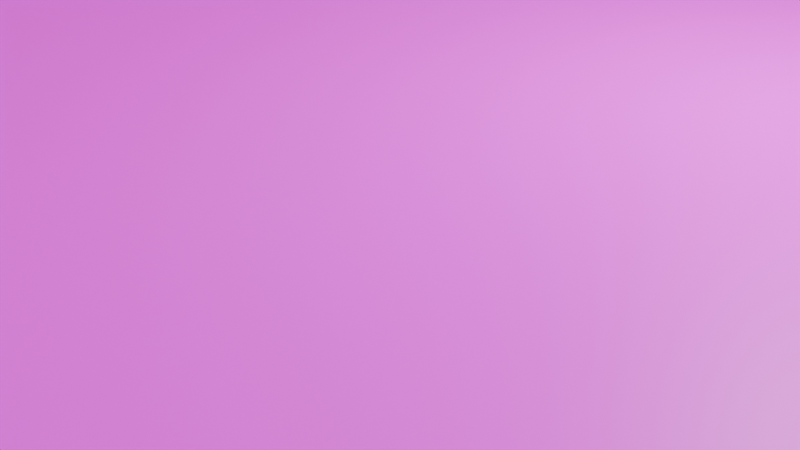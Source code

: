 # Source: Stage.blend  (saved by Blender 4.1.24; exported with 4.5.12 LTS)
import bpy
from mathutils import Matrix  # noqa: F401  (used for matrix-valued properties, if any)

bpy.ops.wm.read_factory_settings(use_empty=True)
scene = bpy.context.scene
scene.name = 'Scene'

# ---- collections
col_collection = bpy.data.collections.new('Collection'); scene.collection.children.link(col_collection)

# ---- images (referenced by path relative to the original .blend; pixels are not part of the script)
import os
ASSET_DIR = os.environ.get("B2B_ASSET_DIR", "")  # directory of the original .blend (textures are referenced by path, not embedded)
HERE = os.path.dirname(os.path.abspath(__file__))  # packed textures are extracted next to this script under _unpacked/

def load_image(name, relpath, width, height, colorspace="sRGB"):
    """Load a texture the original file referenced (path relative to the .blend, or extracted next to this script)."""
    p = next((c for c in (os.path.join(HERE, relpath), os.path.join(ASSET_DIR, relpath)) if relpath and os.path.exists(c)), "")
    if p:
        img = bpy.data.images.load(p, check_existing=True)
        img.name = name
    else:  # same state as the original file: an image datablock whose file is absent (Cycles renders it pink)
        img = bpy.data.images.new(name, width, height)
        img.source = "FILE"
        img.filepath = "//" + (relpath or name)
    img.colorspace_settings.name = colorspace
    return img
img_stage_uvcolor_png = load_image('Stage-UVColor.png', 'Texeture/Stage-UVColor.png', 1024, 1024, 'sRGB')
img_stair = load_image('Stair', '', 1024, 1024, 'sRGB')

# ---- materials (node trees are filled in below, after node groups)
mat_material = bpy.data.materials.new('Material')
mat_material.alpha_threshold = 0.0
mat_material.use_transparent_shadow = False
mat_material.roughness = 0.5
mat_material.line_color = (0.0, 0.0, 0.0, 1.0)
mat_material_002 = bpy.data.materials.new('Material.002')
mat_material_002.use_transparent_shadow = False

# ---- material node trees
mat_material.use_nodes = True; mat_material.node_tree.nodes.clear()
_N = mat_material.node_tree.nodes; _L = mat_material.node_tree.links
n0 = _N.new('ShaderNodeOutputMaterial'); n0.name = 'Material Output'; n0.location = (300, 300)
n1 = _N.new('ShaderNodeBsdfPrincipled'); n1.name = 'Principled BSDF'; n1.location = (10, 300)
n1.inputs[3].default_value = 1.45
n2 = _N.new('ShaderNodeTexImage'); n2.name = 'Image Texture'; n2.location = (-280, 275)
n2.image = img_stage_uvcolor_png
_L.new(n1.outputs[0], n0.inputs[0])
_L.new(n2.outputs[0], n1.inputs[0])
n0.is_active_output = True
mat_material_002.use_nodes = True; mat_material_002.node_tree.nodes.clear()
_N = mat_material_002.node_tree.nodes; _L = mat_material_002.node_tree.links
n0 = _N.new('ShaderNodeBsdfPrincipled'); n0.name = 'Principled BSDF'; n0.location = (10, 300)
n1 = _N.new('ShaderNodeOutputMaterial'); n1.name = 'Material Output'; n1.location = (300, 300)
n2 = _N.new('ShaderNodeTexImage'); n2.name = 'Image Texture'; n2.location = (-280, 275)
n2.image = img_stair
_L.new(n0.outputs[0], n1.inputs[0])
_L.new(n2.outputs[0], n0.inputs[0])
n1.is_active_output = True

# ---- world
world_world = bpy.data.worlds.new('World'); scene.world = world_world
world_world.use_nodes = True; world_world.node_tree.nodes.clear()
_N = world_world.node_tree.nodes; _L = world_world.node_tree.links
n0 = _N.new('ShaderNodeOutputWorld'); n0.name = 'World Output'; n0.location = (300, 300)
n1 = _N.new('ShaderNodeBackground'); n1.name = 'Background'; n1.location = (10, 300)
n2 = _N.new('ShaderNodeTexImage'); n2.name = 'Image Texture'; n2.location = (-280, 275)
n2.image = img_stair
_L.new(n1.outputs[0], n0.inputs[0])
_L.new(n2.outputs[0], n1.inputs[0])
n0.is_active_output = True
world_world.color = (0.05088, 0.05088, 0.05088)
world_world.use_sun_shadow = False
world_world.sun_shadow_jitter_overblur = 0.0

# ---- cameras
cam_camera = bpy.data.cameras.new('Camera')
cam_camera.clip_end = 100.0
cam_camera.ortho_scale = 7.314

# ---- lights
light_light = bpy.data.lights.new('Light', 'POINT')
light_light.transmission_factor = 0.0
light_light.energy = 1000.0
light_light.shadow_soft_size = 0.1
light_light.shadow_maximum_resolution = 0.006
light_light.use_absolute_resolution = True

# ---- meshes
me_cube = bpy.data.meshes.new('Cube')
me_cube.from_pydata([(1.5, 2.0, 1.0), (1.5, 2.0, -1.0), (1.403, -0.9355, 1.0), (1.5, -1.0, -1.0), (-1.5, 2.0, 1.0), (-1.5, 2.0, -1.0), (-1.403, -0.9355, 1.0), (-1.5, -1.0, -1.0), (-1.5, -1.49e-08, -1.0), (1.403, -0.0645, 1.0), (-1.403, -0.0645, 1.0), (1.5, -1.49e-08, -1.0), (3.0, 2.0, 1.0), (3.0, 2.0, -1.0), (3.0, 5.96e-08, -1.0), (3.0, 5.96e-08, 1.0), (-3.0, 2.0, 1.0), (-3.0, 2.0, -1.0), (-3.0, 5.96e-08, 1.0), (-3.0, 5.96e-08, -1.0), (1.5, -1.0, 1.0), (-1.5, -1.0, 1.0), (1.5, -1.49e-08, 1.0), (-1.5, -1.49e-08, 1.0), (1.5, -1.0, 2.313), (-1.5, -1.0, 2.313), (1.5, -1.49e-08, 2.313), (-1.5, -1.49e-08, 2.313), (1.403, -0.9355, 2.313), (-1.403, -0.9355, 2.313), (1.403, -0.0645, 2.313), (-1.403, -0.0645, 2.313), (-1.5, -1.0, 1.53), (1.5, -1.0, 1.53), (1.403, -0.9355, 1.53), (1.403, -0.0645, 1.53), (1.5, -1.49e-08, 1.53), (-1.403, -0.0645, 1.53), (-1.403, -0.9355, 1.53), (-1.5, -1.49e-08, 1.53), (1.522, -1.007, 1.526), (1.522, -1.007, 2.064), (-1.522, -1.007, 2.064), (1.522, 0.007403, 2.064), (-1.522, 0.007403, 2.064), (-1.522, -1.007, 1.526), (1.522, 0.007403, 1.526), (-1.522, 0.007403, 1.526)], [], [(9, 10, 6, 2), (3, 20, 21, 7), (23, 4, 16, 18), (8, 11, 3, 7), (11, 22, 20, 3), (5, 4, 0, 1), (22, 11, 14, 15), (5, 1, 11, 8), (7, 21, 23, 8), (0, 4, 23, 22), (13, 12, 15, 14), (1, 0, 12, 13), (0, 22, 15, 12), (11, 1, 13, 14), (19, 18, 16, 17), (8, 23, 18, 19), (4, 5, 17, 16), (5, 8, 19, 17), (36, 35, 30, 26), (35, 34, 28, 30), (25, 27, 44, 42), (10, 9, 22, 23), (28, 29, 25, 24), (30, 28, 24, 26), (29, 31, 27, 25), (39, 32, 45, 47), (38, 37, 31, 29), (33, 36, 46, 40), (34, 38, 29, 28), (37, 39, 27, 31), (10, 23, 39, 37), (2, 6, 38, 34), (23, 21, 32, 39), (6, 10, 37, 38), (20, 22, 36, 33), (21, 20, 33, 32), (9, 2, 34, 35), (22, 9, 35, 36), (45, 40, 41, 42), (40, 46, 43, 41), (47, 45, 42, 44), (24, 25, 42, 41), (36, 26, 43, 46), (32, 33, 40, 45), (27, 39, 47, 44), (26, 24, 41, 43)])
_uv = me_cube.uv_layers.new(name='UVMap')
_uv.uv.foreach_set('vector', [0.5081, 0.633, 0.7419, 0.633, 0.7419, 0.7419, 0.5081, 0.7419, 0.3116, 0.2608, 0.3116, 0.01082, 0.6866, 0.01082, 0.6866, 0.2608, 0.3337, 0.00406, 0.3299, 0.4454, -0.001153, 0.4425, 0.002696, 0.001173, 8.656e-05, 0.625, 0.25, 0.625, 0.25, 0.75, 8.656e-05, 0.75, 0.1866, 0.2608, 0.1866, 0.01082, 0.3116, 0.01082, 0.3116, 0.2608, 0.25, 0.25, 0.5, 0.25, 0.5, 0.5, 0.25, 0.5, 0.1866, 0.01082, 0.1866, 0.2608, -0.0008734, 0.2608, -0.0008735, 0.01082, 8.656e-05, 0.5, 0.25, 0.5, 0.25, 0.625, 8.656e-05, 0.625, 0.6866, 0.2608, 0.6866, 0.01082, 0.8115, 0.01082, 0.8115, 0.2608, 0.9966, 0.4485, 0.6642, 0.4456, 0.668, 0.00552, 1.0, 0.008418, 0.25, 0.5, 0.5, 0.5, 0.5, 0.625, 0.25, 0.625, 0.25, 0.5, 0.5, 0.5, 0.5, 0.5, 0.25, 0.5, 0.6662, 0.006598, 0.6624, 0.448, 0.3313, 0.4451, 0.3352, 0.003711, 0.25, 0.625, 0.25, 0.5, 0.25, 0.5, 0.25, 0.625, 0.25, 0.1251, 0.5, 0.1251, 0.5, 0.25, 0.25, 0.25, 0.8115, 0.2608, 0.8115, 0.01082, 0.999, 0.01082, 0.999, 0.2608, 0.5, 0.25, 0.25, 0.25, 0.25, 0.25, 0.5, 0.25, 8.656e-05, 0.5, 8.656e-05, 0.625, 8.656e-05, 0.625, 8.656e-05, 0.5, 0.5, 0.625, 0.5081, 0.633, 0.5081, 0.633, 0.5, 0.625, 0.5081, 0.633, 0.5081, 0.7419, 0.5081, 0.7419, 0.5081, 0.633, 0.75, 0.75, 0.75, 0.625, 0.75, 0.625, 0.75, 0.75, 0.7419, 0.633, 0.5081, 0.633, 0.5, 0.625, 0.75, 0.625, 0.5081, 0.7419, 0.7419, 0.7419, 0.75, 0.75, 0.5, 0.75, 0.5081, 0.633, 0.5081, 0.7419, 0.5, 0.75, 0.5, 0.625, 0.7419, 0.7419, 0.7419, 0.633, 0.75, 0.625, 0.75, 0.75, 0.5, 0.1251, 0.5, 8.659e-05, 0.5, 8.659e-05, 0.5, 0.1251, 0.7419, 0.7419, 0.7419, 0.633, 0.7419, 0.633, 0.7419, 0.7419, 0.5, 0.75, 0.5, 0.625, 0.5, 0.625, 0.5, 0.75, 0.5081, 0.7419, 0.7419, 0.7419, 0.7419, 0.7419, 0.5081, 0.7419, 0.7419, 0.633, 0.75, 0.625, 0.75, 0.625, 0.7419, 0.633, 0.7419, 0.633, 0.75, 0.625, 0.75, 0.625, 0.7419, 0.633, 0.5081, 0.7419, 0.7419, 0.7419, 0.7419, 0.7419, 0.5081, 0.7419, 0.5, 0.1251, 0.5, 8.659e-05, 0.5, 8.659e-05, 0.5, 0.1251, 0.7419, 0.7419, 0.7419, 0.633, 0.7419, 0.633, 0.7419, 0.7419, 0.5, 0.75, 0.5, 0.625, 0.5, 0.625, 0.5, 0.75, 0.5, 0.9999, 0.5, 0.75, 0.5, 0.75, 0.5, 0.9999, 0.5081, 0.633, 0.5081, 0.7419, 0.5081, 0.7419, 0.5081, 0.633, 0.5, 0.625, 0.5081, 0.633, 0.5081, 0.633, 0.5, 0.625, 0.5, 0.9999, 0.5, 0.75, 0.5, 0.75, 0.5, 0.9999, 0.5, 0.75, 0.5, 0.625, 0.5, 0.625, 0.5, 0.75, 0.5, 0.1251, 0.5, 8.659e-05, 0.5, 8.659e-05, 0.5, 0.1251, 0.5, 0.75, 0.75, 0.75, 0.75, 0.75, 0.5, 0.75, 0.5, 0.625, 0.5, 0.625, 0.5, 0.625, 0.5, 0.625, 0.5, 0.9999, 0.5, 0.75, 0.5, 0.75, 0.5, 0.9999, 0.75, 0.625, 0.75, 0.625, 0.75, 0.625, 0.75, 0.625, 0.5, 0.625, 0.5, 0.75, 0.5, 0.75, 0.5, 0.625])
me_cube.materials.append(mat_material)
me_cube.use_mirror_vertex_groups = False
me_cube.update()
me_cube_005 = bpy.data.meshes.new('Cube.005')
me_cube_005.from_pydata([(-1.0, -1.0, -1.389), (-1.0, 1.161, -1.389), (-1.0, 1.161, 1.0), (1.0, -1.0, -1.389), (1.0, 1.161, -1.389), (1.0, 1.161, 1.0), (-1.0, -1.0, -0.6583), (-1.0, 0.6583, 1.0), (-1.0, -0.4472, -0.6583), (-1.0, -0.4472, -0.1055), (-1.0, 0.1055, -0.1055), (-1.0, 0.1055, 0.4472), (-1.0, 0.6583, 0.4472), (1.0, 0.6583, 1.0), (1.0, -1.0, -0.6583), (1.0, 0.6583, 0.4472), (1.0, 0.1055, 0.4472), (1.0, 0.1055, -0.1055), (1.0, -0.4472, -0.1055), (1.0, -0.4472, -0.6583), (1.0, -1.0, -0.8414), (-1.0, -1.0, -0.8414), (1.0, -0.4472, -0.2437), (-1.0, -0.4472, -0.2437), (1.0, 0.1055, 0.3244), (-1.0, 0.1055, 0.3244), (1.0, 0.6583, 0.8372), (-1.0, 0.6583, 0.8372), (0.9776, 0.5629, 0.8372), (0.9776, 0.5629, 1.0), (-0.9776, 0.5629, 1.0), (-0.9776, 0.01018, 0.4472), (0.9776, 0.01018, 0.4472), (0.9776, 0.01018, 0.3244), (-0.9776, -0.5426, -0.1055), (0.9776, -0.5426, -0.1055), (0.9776, -0.5426, -0.2437), (-0.9776, -1.095, -0.6583), (0.9776, -1.095, -0.6583), (0.9776, -1.095, -0.8414), (-0.9776, -1.095, -0.8414), (-0.9776, -0.5426, -0.2437), (-0.9776, 0.01018, 0.3244), (-0.9776, 0.5629, 0.8372)], [], [(11, 31, 32, 16, 15, 12), (1, 2, 5, 4), (0, 21, 6, 8, 23, 9, 10, 25, 11, 12, 27, 7, 2, 1), (1, 4, 3, 0), (4, 5, 13, 26, 15, 16, 24, 17, 18, 22, 19, 14, 20, 3), (26, 27, 12, 15), (9, 34, 35, 18, 17, 10), (24, 25, 10, 17), (6, 37, 38, 14, 19, 8), (22, 23, 8, 19), (23, 22, 36, 41), (3, 20, 21, 0), (22, 18, 35, 36), (9, 23, 41, 34), (39, 38, 37, 40), (35, 34, 41, 36), (32, 31, 42, 33), (29, 30, 43, 28), (24, 16, 32, 33), (26, 13, 29, 28), (11, 25, 42, 31), (25, 24, 33, 42), (6, 21, 40, 37), (21, 20, 39, 40), (7, 27, 43, 30), (20, 14, 38, 39), (27, 26, 28, 43), (7, 30, 29, 13, 5, 2)])
_uv = me_cube_005.uv_layers.new(name='UVMap')
_uv.uv.foreach_set('vector', [0.006476, 0.5533, 0.03562, 0.5365, 0.3399, 0.5328, 0.3785, 0.5533, 0.3785, 0.6561, 0.006476, 0.6561, 0.7723, 0.1859, 0.7718, 0.3893, 0.6016, 0.3889, 0.6021, 0.1855, 0.9575, 0.002676, 0.9574, 0.0493, 0.9573, 0.06489, 0.9103, 0.06478, 0.9102, 0.1001, 0.9102, 0.1118, 0.8631, 0.1117, 0.863, 0.1483, 0.863, 0.1588, 0.8159, 0.1586, 0.8159, 0.1918, 0.8158, 0.2057, 0.773, 0.2056, 0.7735, 0.002223, 0.7723, 0.1859, 0.6021, 0.1855, 0.6025, 0.001537, 0.7727, 0.001956, 0.6005, 0.001756, 0.6, 0.2051, 0.5571, 0.205, 0.5572, 0.1912, 0.5573, 0.158, 0.5102, 0.1579, 0.5102, 0.1474, 0.5103, 0.1108, 0.4633, 0.1107, 0.4633, 0.09893, 0.4634, 0.06364, 0.4163, 0.06352, 0.4164, 0.04793, 0.4165, 0.001304, 0.8747, 0.9994, 0.4998, 0.9994, 0.4998, 0.9263, 0.8747, 0.9263, 0.006273, 0.3785, 0.032, 0.3625, 0.3383, 0.367, 0.3785, 0.3891, 0.3756, 0.492, 0.003339, 0.4813, 0.8747, 0.8483, 0.4998, 0.8483, 0.4998, 0.7677, 0.8747, 0.7677, 0.006379, 0.8927, 0.03014, 0.8766, 0.3419, 0.8812, 0.3785, 0.9035, 0.3755, 1.006, 0.003385, 0.9955, 0.8747, 0.9261, 0.4998, 0.9261, 0.4998, 0.8484, 0.8747, 0.8484, -3.915e-05, 0.3196, 0.3708, 0.3196, 0.3407, 0.3399, 0.03428, 0.3359, 0.8747, 0.6649, 0.8747, 0.7676, 0.4998, 0.7676, 0.4998, 0.6649, 0.3708, 0.3196, 0.3785, 0.3891, 0.3383, 0.367, 0.3407, 0.3399, 0.006273, 0.3785, -3.915e-05, 0.3196, 0.03428, 0.3359, 0.032, 0.3625, 0.3452, 0.8452, 0.3419, 0.8812, 0.03014, 0.8766, 0.03321, 0.8416, 0.3383, 0.367, 0.032, 0.3625, 0.03428, 0.3359, 0.3407, 0.3399, 0.3399, 0.5328, 0.03562, 0.5365, 0.03824, 0.5126, 0.3425, 0.5089, 0.3401, 0.7088, 0.03098, 0.7042, 0.03327, 0.6729, 0.3426, 0.6767, 0.3716, 0.4922, 0.3785, 0.5533, 0.3399, 0.5328, 0.3425, 0.5089, 0.3709, 0.6563, 0.3785, 0.731, 0.3401, 0.7088, 0.3426, 0.6767, 0.006476, 0.5533, -0.0004426, 0.4922, 0.03824, 0.5126, 0.03562, 0.5365, -0.0004426, 0.4922, 0.3716, 0.4922, 0.3425, 0.5089, 0.03824, 0.5126, 0.006379, 0.8927, 0.001439, 0.8248, 0.03321, 0.8416, 0.03014, 0.8766, 0.001439, 0.8248, 0.3726, 0.8248, 0.3452, 0.8452, 0.03321, 0.8416, 0.006591, 0.7203, 0.0001898, 0.6563, 0.03327, 0.6729, 0.03098, 0.7042, 0.3726, 0.8248, 0.3785, 0.9035, 0.3419, 0.8812, 0.3452, 0.8452, 0.0001898, 0.6563, 0.3709, 0.6563, 0.3426, 0.6767, 0.03327, 0.6729, 0.006591, 0.7203, 0.03098, 0.7042, 0.3401, 0.7088, 0.3785, 0.731, 0.3758, 0.8246, 0.003897, 0.8138])
me_cube_005.materials.append(mat_material_002)
me_cube_005.update()

# ---- objects
ob_cube = bpy.data.objects.new('Cube', me_cube)
ob_light = bpy.data.objects.new('Light', light_light)
ob_camera = bpy.data.objects.new('Camera', cam_camera)
ob_cube_001 = bpy.data.objects.new('Cube.001', me_cube_005)

# ---- transforms, parenting, visibility, modifiers, constraints
ob_cube.location = (0.0, 0.0, 1.0)
ob_cube.scale = (10.0, 10.0, 1.0)
ob_cube.lock_rotations_4d = False
ob_cube.empty_display_type = 'ARROWS'
ob_cube.lineart.crease_threshold = 0.0
ob_light.location = (4.076, 1.005, 5.904)
ob_light.rotation_euler = (0.6503, 0.05522, 1.866)
ob_light.lock_rotations_4d = False
ob_light.empty_display_type = 'ARROWS'
ob_light.color = (0.0, 0.0, 0.0, 0.0)
ob_light.lineart.crease_threshold = 0.0
ob_camera.location = (7.359, -6.926, 4.958)
ob_camera.rotation_euler = (1.109, 0.0, 0.8149)
ob_camera.lock_rotations_4d = False
ob_camera.empty_display_type = 'ARROWS'
ob_camera.color = (0.0, 0.0, 0.0, 0.0)
ob_camera.display_type = 'WIRE'
ob_camera.lineart.crease_threshold = 0.0
ob_cube_001.location = (21.17, -1.758, 1.185)
ob_cube_001.scale = (4.0, 1.5, 0.8397)

# ---- collection membership
col_collection.objects.link(ob_cube)
col_collection.objects.link(ob_light)
col_collection.objects.link(ob_camera)
col_collection.objects.link(ob_cube_001)

# ---- scene / render settings (as saved in the file)
scene.camera = ob_camera
scene.frame_start = 1; scene.frame_end = 250; scene.frame_set(2)
scene.render.engine = 'BLENDER_EEVEE_NEXT'
scene.cycles.sampling_pattern = 'TABULATED_SOBOL'
scene.eevee.ray_tracing_options.trace_max_roughness = 0.0
bpy.context.view_layer.update()
